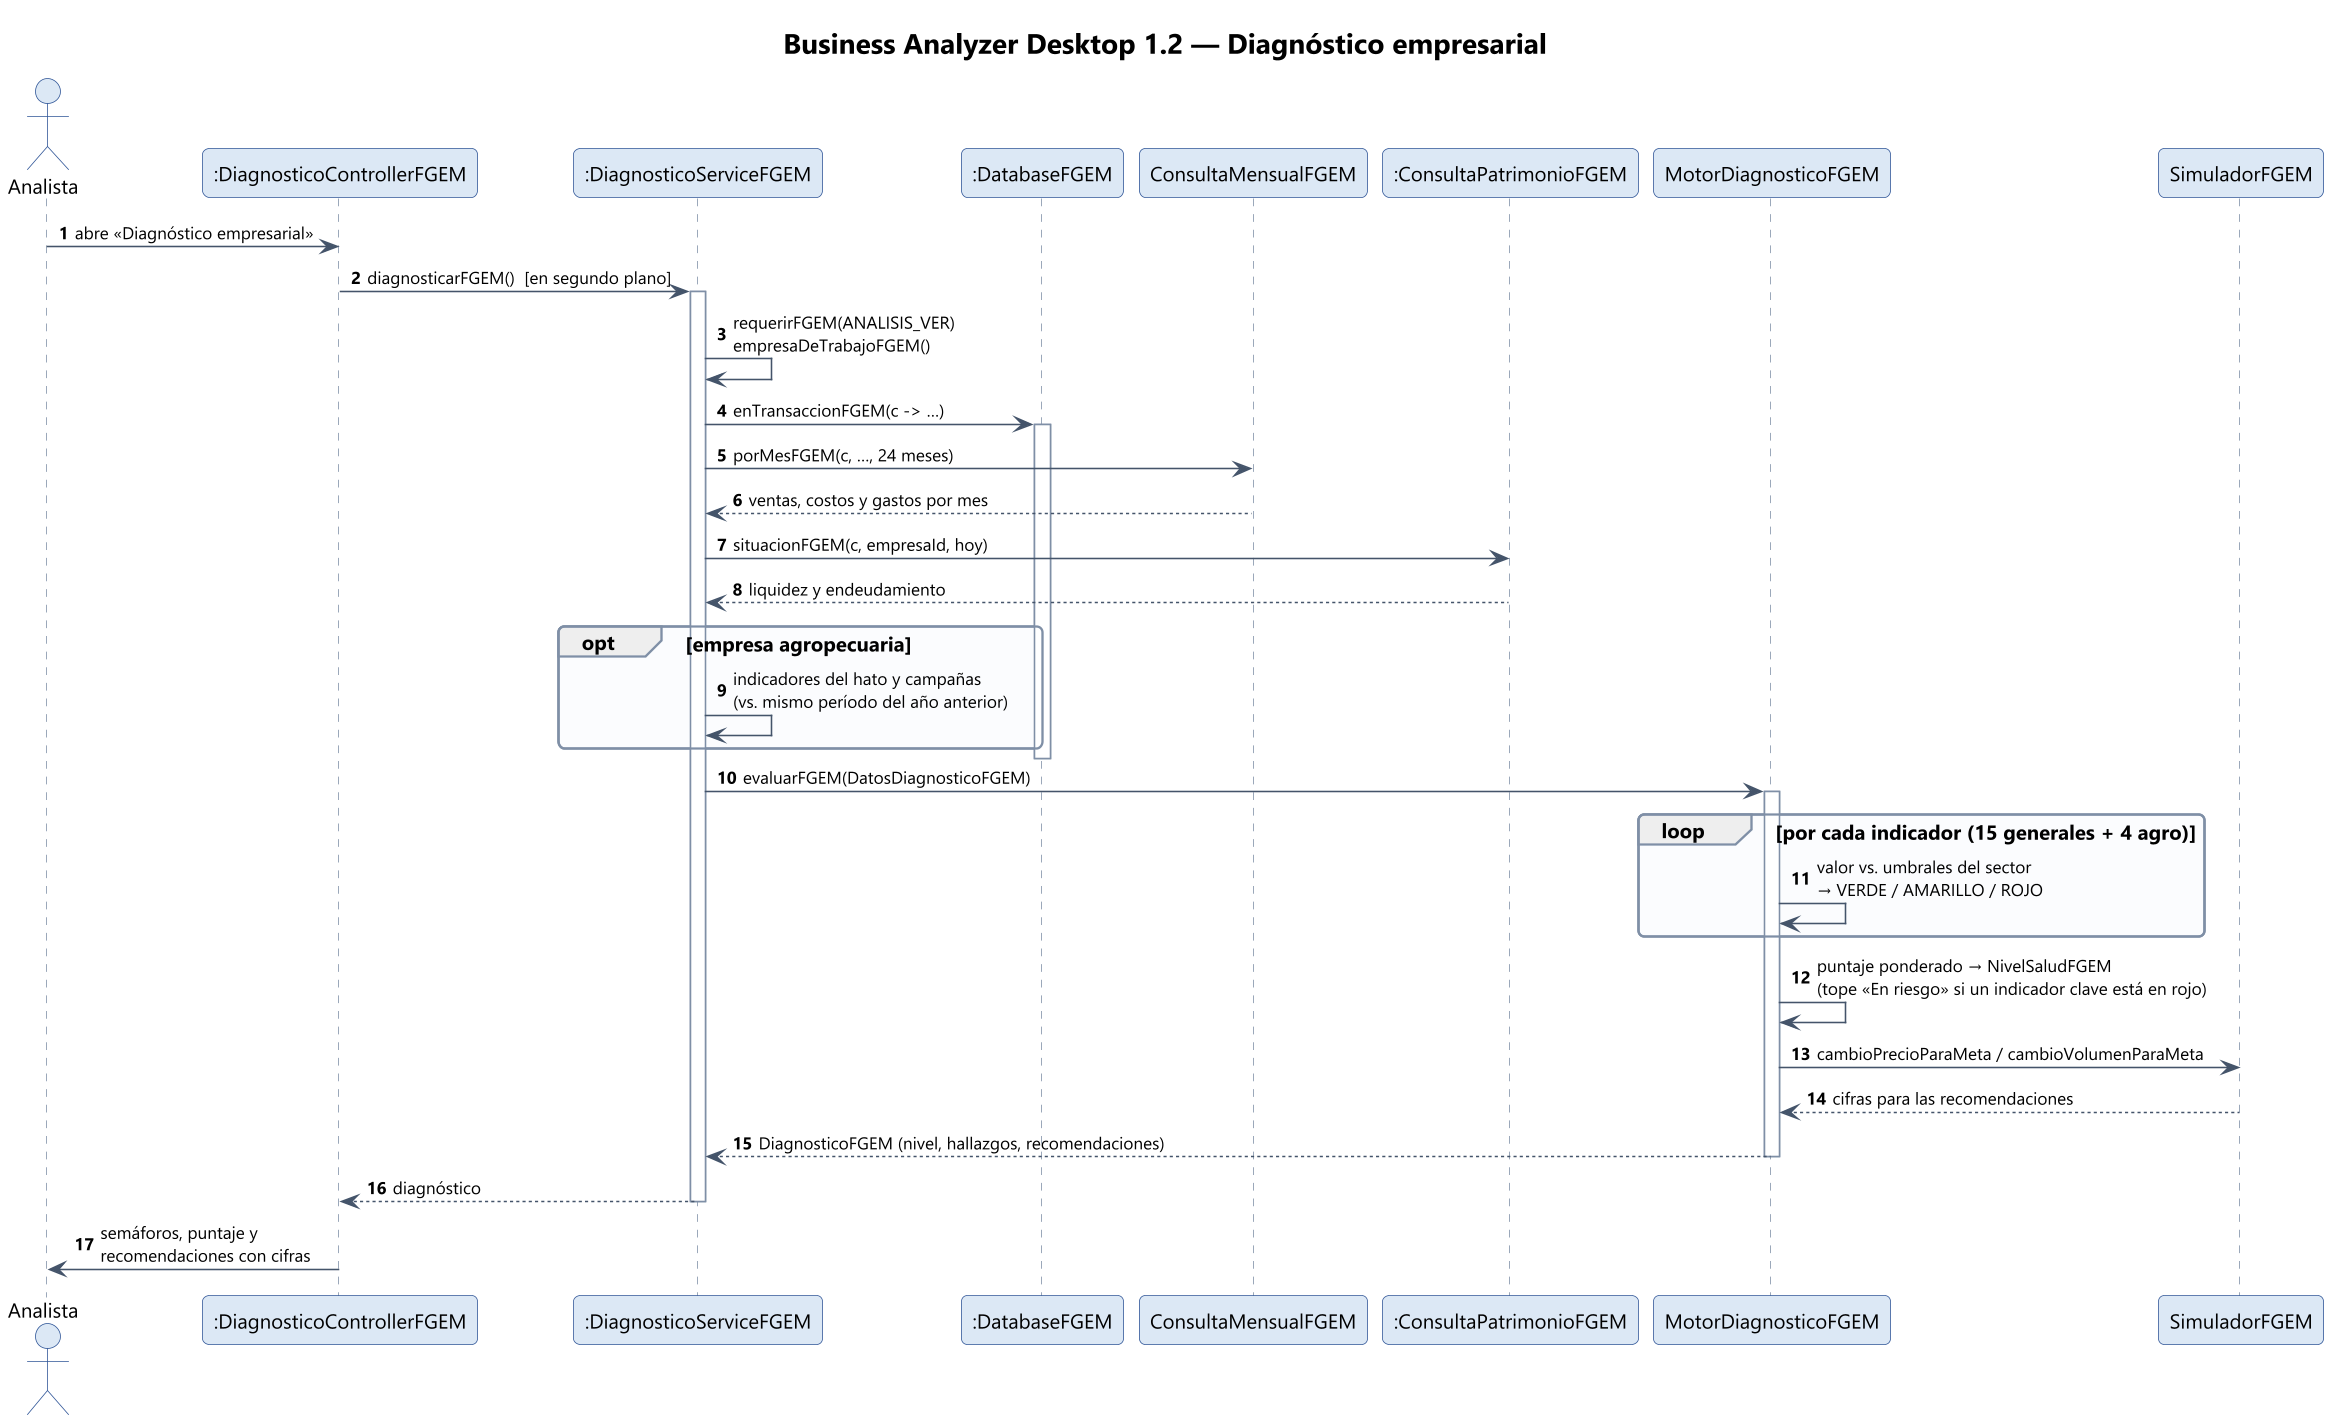

The diagram above was rendered by PlantUML. Its source (embedded in the PNG):
@startuml 06-secuencia-diagnostico
!include estilo.iuml
title Business Analyzer Desktop 1.2 — Diagnóstico empresarial
autonumber

actor Analista
participant ":DiagnosticoControllerFGEM" as CTRL
participant ":DiagnosticoServiceFGEM" as SRV
participant ":DatabaseFGEM" as DB
participant "ConsultaMensualFGEM" as CM
participant ":ConsultaPatrimonioFGEM" as CP
participant "MotorDiagnosticoFGEM" as MOTOR
participant "SimuladorFGEM" as SIM

Analista -> CTRL : abre «Diagnóstico empresarial»
CTRL -> SRV : diagnosticarFGEM()  [en segundo plano]
activate SRV
SRV -> SRV : requerirFGEM(ANALISIS_VER)\nempresaDeTrabajoFGEM()
SRV -> DB : enTransaccionFGEM(c -> …)
activate DB
SRV -> CM : porMesFGEM(c, …, 24 meses)
CM --> SRV : ventas, costos y gastos por mes
SRV -> CP : situacionFGEM(c, empresaId, hoy)
CP --> SRV : liquidez y endeudamiento
opt empresa agropecuaria
  SRV -> SRV : indicadores del hato y campañas\n(vs. mismo período del año anterior)
end
deactivate DB
SRV -> MOTOR : evaluarFGEM(DatosDiagnosticoFGEM)
activate MOTOR
loop por cada indicador (15 generales + 4 agro)
  MOTOR -> MOTOR : valor vs. umbrales del sector\n→ VERDE / AMARILLO / ROJO
end
MOTOR -> MOTOR : puntaje ponderado → NivelSaludFGEM\n(tope «En riesgo» si un indicador clave está en rojo)
MOTOR -> SIM : cambioPrecioParaMeta / cambioVolumenParaMeta
SIM --> MOTOR : cifras para las recomendaciones
MOTOR --> SRV : DiagnosticoFGEM (nivel, hallazgos, recomendaciones)
deactivate MOTOR
SRV --> CTRL : diagnóstico
deactivate SRV
CTRL -> Analista : semáforos, puntaje y\nrecomendaciones con cifras
@enduml